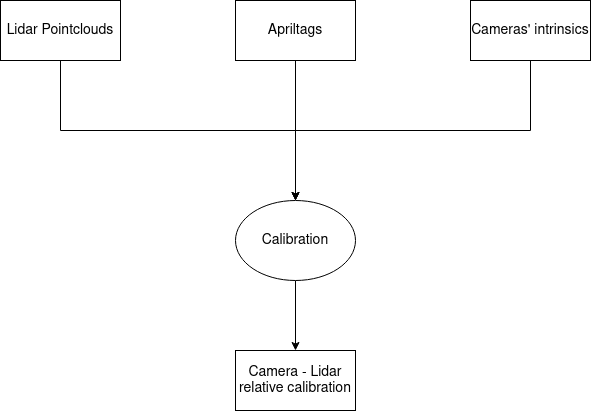

The diagram above was exported from draw.io. Its source (the exported page's mxGraphModel, read from the mxfile embedded in the PNG):
<mxGraphModel dx="2062" dy="1151" grid="1" gridSize="10" guides="1" tooltips="1" connect="1" arrows="1" fold="1" page="1" pageScale="1" pageWidth="850" pageHeight="1100" math="0" shadow="0">
  <root>
    <mxCell id="0" />
    <mxCell id="1" parent="0" />
    <mxCell id="o7uGIadBZnrpEjePCGHr-11" style="edgeStyle=orthogonalEdgeStyle;rounded=0;orthogonalLoop=1;jettySize=auto;html=1;entryX=0.5;entryY=0;entryDx=0;entryDy=0;fontSize=14;" edge="1" parent="1" source="o7uGIadBZnrpEjePCGHr-1" target="o7uGIadBZnrpEjePCGHr-10">
      <mxGeometry relative="1" as="geometry" />
    </mxCell>
    <mxCell id="o7uGIadBZnrpEjePCGHr-1" value="Calibration" style="ellipse;whiteSpace=wrap;html=1;fontSize=14;" vertex="1" parent="1">
      <mxGeometry x="365" y="510" width="120" height="80" as="geometry" />
    </mxCell>
    <mxCell id="o7uGIadBZnrpEjePCGHr-7" style="edgeStyle=orthogonalEdgeStyle;rounded=0;orthogonalLoop=1;jettySize=auto;html=1;exitX=0.5;exitY=1;exitDx=0;exitDy=0;entryX=0.5;entryY=0;entryDx=0;entryDy=0;fontSize=14;" edge="1" parent="1" source="o7uGIadBZnrpEjePCGHr-2" target="o7uGIadBZnrpEjePCGHr-1">
      <mxGeometry relative="1" as="geometry" />
    </mxCell>
    <mxCell id="o7uGIadBZnrpEjePCGHr-2" value="Lidar Pointclouds" style="rounded=0;whiteSpace=wrap;html=1;fontSize=14;" vertex="1" parent="1">
      <mxGeometry x="130" y="310" width="120" height="60" as="geometry" />
    </mxCell>
    <mxCell id="o7uGIadBZnrpEjePCGHr-8" style="edgeStyle=orthogonalEdgeStyle;rounded=0;orthogonalLoop=1;jettySize=auto;html=1;exitX=0.5;exitY=1;exitDx=0;exitDy=0;entryX=0.5;entryY=0;entryDx=0;entryDy=0;fontSize=14;" edge="1" parent="1" source="o7uGIadBZnrpEjePCGHr-3" target="o7uGIadBZnrpEjePCGHr-1">
      <mxGeometry relative="1" as="geometry">
        <mxPoint x="410" y="590" as="targetPoint" />
      </mxGeometry>
    </mxCell>
    <mxCell id="o7uGIadBZnrpEjePCGHr-3" value="Apriltags" style="rounded=0;whiteSpace=wrap;html=1;fontSize=14;" vertex="1" parent="1">
      <mxGeometry x="365" y="310" width="120" height="60" as="geometry" />
    </mxCell>
    <mxCell id="o7uGIadBZnrpEjePCGHr-9" style="edgeStyle=orthogonalEdgeStyle;rounded=0;orthogonalLoop=1;jettySize=auto;html=1;exitX=0.5;exitY=1;exitDx=0;exitDy=0;entryX=0.5;entryY=0;entryDx=0;entryDy=0;fontSize=14;" edge="1" parent="1" source="o7uGIadBZnrpEjePCGHr-4" target="o7uGIadBZnrpEjePCGHr-1">
      <mxGeometry relative="1" as="geometry">
        <mxPoint x="420" y="510" as="targetPoint" />
      </mxGeometry>
    </mxCell>
    <mxCell id="o7uGIadBZnrpEjePCGHr-4" value="Cameras' intrinsics" style="rounded=0;whiteSpace=wrap;html=1;fontSize=14;" vertex="1" parent="1">
      <mxGeometry x="600" y="310" width="120" height="60" as="geometry" />
    </mxCell>
    <mxCell id="o7uGIadBZnrpEjePCGHr-10" value="Camera - Lidar relative calibration" style="rounded=0;whiteSpace=wrap;html=1;fontSize=14;" vertex="1" parent="1">
      <mxGeometry x="365" y="660" width="120" height="60" as="geometry" />
    </mxCell>
  </root>
</mxGraphModel>